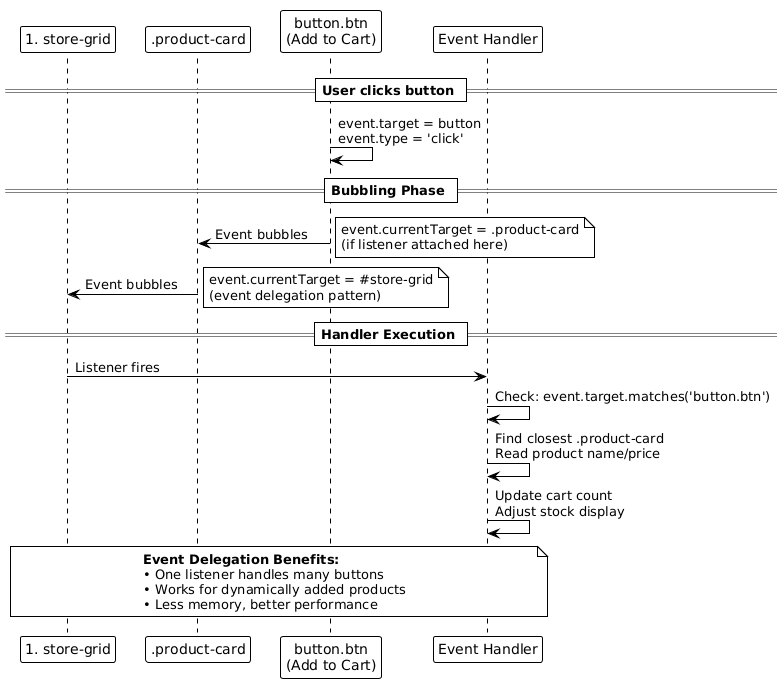

The diagram above was rendered by PlantUML. Its source (embedded in the PNG):
@startuml
!theme plain

participant "#store-grid" as Grid
participant ".product-card" as Card
participant "button.btn\n(Add to Cart)" as Button
participant "Event Handler" as Handler

== User clicks button ==
Button -> Button: event.target = button\nevent.type = 'click'

== Bubbling Phase ==
Button -> Card: Event bubbles
note right
  event.currentTarget = .product-card
  (if listener attached here)
end note

Card -> Grid: Event bubbles
note right
  event.currentTarget = #store-grid
  (event delegation pattern)
end note

== Handler Execution ==
Grid -> Handler: Listener fires
Handler -> Handler: Check: event.target.matches('button.btn')
Handler -> Handler: Find closest .product-card\nRead product name/price
Handler -> Handler: Update cart count\nAdjust stock display

note over Grid, Handler
  **Event Delegation Benefits:**
  • One listener handles many buttons
  • Works for dynamically added products
  • Less memory, better performance
end note

@enduml